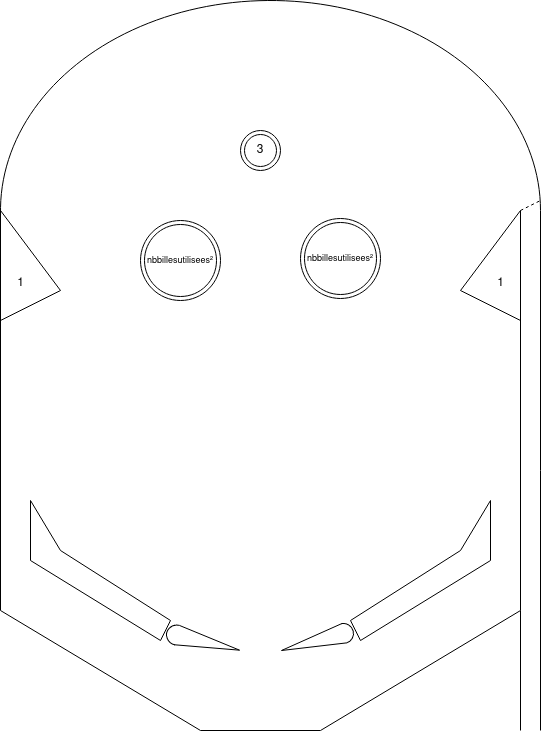

The diagram above was exported from draw.io. Its source (the exported page's mxGraphModel, read from the mxfile embedded in the PNG):
<mxGraphModel dx="390" dy="695" grid="1" gridSize="10" guides="1" tooltips="1" connect="1" arrows="1" fold="1" page="1" pageScale="1" pageWidth="827" pageHeight="1169" math="0" shadow="0">
  <root>
    <mxCell id="0" />
    <mxCell id="1" parent="0" />
    <mxCell id="Sk8joWW1tolCZ_MhSQB2-12" value="" style="verticalLabelPosition=bottom;verticalAlign=top;html=1;shape=mxgraph.basic.arc;startAngle=0.4968173254495136;endAngle=0;rotation=90;movable=0;resizable=0;rotatable=0;deletable=0;editable=0;locked=1;connectable=0;" parent="1" vertex="1">
      <mxGeometry x="180" y="130" width="420" height="540" as="geometry" />
    </mxCell>
    <mxCell id="Sk8joWW1tolCZ_MhSQB2-1" value="" style="endArrow=none;html=1;rounded=0;" parent="1" edge="1">
      <mxGeometry width="50" height="50" relative="1" as="geometry">
        <mxPoint x="120" y="800" as="sourcePoint" />
        <mxPoint x="320" y="920" as="targetPoint" />
      </mxGeometry>
    </mxCell>
    <mxCell id="Sk8joWW1tolCZ_MhSQB2-2" value="" style="endArrow=none;html=1;rounded=0;" parent="1" edge="1">
      <mxGeometry width="50" height="50" relative="1" as="geometry">
        <mxPoint x="320" y="920" as="sourcePoint" />
        <mxPoint x="440" y="920" as="targetPoint" />
      </mxGeometry>
    </mxCell>
    <mxCell id="Sk8joWW1tolCZ_MhSQB2-3" value="" style="endArrow=none;html=1;rounded=0;" parent="1" edge="1">
      <mxGeometry width="50" height="50" relative="1" as="geometry">
        <mxPoint x="440" y="920" as="sourcePoint" />
        <mxPoint x="640" y="800" as="targetPoint" />
      </mxGeometry>
    </mxCell>
    <mxCell id="Sk8joWW1tolCZ_MhSQB2-4" value="" style="endArrow=none;html=1;rounded=0;fillColor=none;" parent="1" edge="1">
      <mxGeometry width="50" height="50" relative="1" as="geometry">
        <mxPoint x="120" y="800" as="sourcePoint" />
        <mxPoint x="120" y="400" as="targetPoint" />
      </mxGeometry>
    </mxCell>
    <mxCell id="Sk8joWW1tolCZ_MhSQB2-5" value="" style="endArrow=none;html=1;rounded=0;" parent="1" edge="1">
      <mxGeometry width="50" height="50" relative="1" as="geometry">
        <mxPoint x="640" y="800" as="sourcePoint" />
        <mxPoint x="640" y="400" as="targetPoint" />
      </mxGeometry>
    </mxCell>
    <mxCell id="Sk8joWW1tolCZ_MhSQB2-7" value="" style="endArrow=none;html=1;rounded=0;" parent="1" edge="1">
      <mxGeometry width="50" height="50" relative="1" as="geometry">
        <mxPoint x="640" y="920" as="sourcePoint" />
        <mxPoint x="640" y="800" as="targetPoint" />
      </mxGeometry>
    </mxCell>
    <mxCell id="Sk8joWW1tolCZ_MhSQB2-8" value="" style="endArrow=none;html=1;rounded=0;" parent="1" edge="1">
      <mxGeometry width="50" height="50" relative="1" as="geometry">
        <mxPoint x="660" y="920" as="sourcePoint" />
        <mxPoint x="660" y="400" as="targetPoint" />
      </mxGeometry>
    </mxCell>
    <mxCell id="Sk8joWW1tolCZ_MhSQB2-16" value="" style="endArrow=none;dashed=1;html=1;rounded=0;" parent="1" edge="1">
      <mxGeometry width="50" height="50" relative="1" as="geometry">
        <mxPoint x="640" y="400" as="sourcePoint" />
        <mxPoint x="660" y="390" as="targetPoint" />
      </mxGeometry>
    </mxCell>
    <mxCell id="Sk8joWW1tolCZ_MhSQB2-17" value="&lt;font style=&quot;font-size: 9px;&quot;&gt;nbbillesutilisees²&lt;/font&gt;" style="ellipse;shape=doubleEllipse;whiteSpace=wrap;html=1;aspect=fixed;" parent="1" vertex="1">
      <mxGeometry x="260" y="410" width="80" height="80" as="geometry" />
    </mxCell>
    <mxCell id="Sk8joWW1tolCZ_MhSQB2-30" value="" style="group;flipH=1;" parent="1" vertex="1" connectable="0">
      <mxGeometry x="470" y="690" width="140" height="140" as="geometry" />
    </mxCell>
    <mxCell id="Sk8joWW1tolCZ_MhSQB2-25" value="" style="endArrow=none;html=1;rounded=0;" parent="Sk8joWW1tolCZ_MhSQB2-30" edge="1">
      <mxGeometry width="50" height="50" relative="1" as="geometry">
        <mxPoint x="10" y="140" as="sourcePoint" />
        <mxPoint x="140" y="60" as="targetPoint" />
      </mxGeometry>
    </mxCell>
    <mxCell id="Sk8joWW1tolCZ_MhSQB2-26" value="" style="endArrow=none;html=1;rounded=0;" parent="Sk8joWW1tolCZ_MhSQB2-30" edge="1">
      <mxGeometry width="50" height="50" relative="1" as="geometry">
        <mxPoint x="10" y="140" as="sourcePoint" />
        <mxPoint y="120" as="targetPoint" />
      </mxGeometry>
    </mxCell>
    <mxCell id="Sk8joWW1tolCZ_MhSQB2-27" value="" style="endArrow=none;html=1;rounded=0;" parent="Sk8joWW1tolCZ_MhSQB2-30" edge="1">
      <mxGeometry width="50" height="50" relative="1" as="geometry">
        <mxPoint x="140" y="60" as="sourcePoint" />
        <mxPoint x="140" as="targetPoint" />
      </mxGeometry>
    </mxCell>
    <mxCell id="Sk8joWW1tolCZ_MhSQB2-28" value="" style="endArrow=none;html=1;rounded=0;" parent="Sk8joWW1tolCZ_MhSQB2-30" edge="1">
      <mxGeometry width="50" height="50" relative="1" as="geometry">
        <mxPoint x="110" y="50" as="sourcePoint" />
        <mxPoint y="120" as="targetPoint" />
      </mxGeometry>
    </mxCell>
    <mxCell id="Sk8joWW1tolCZ_MhSQB2-29" value="" style="endArrow=none;html=1;rounded=0;" parent="Sk8joWW1tolCZ_MhSQB2-30" edge="1">
      <mxGeometry width="50" height="50" relative="1" as="geometry">
        <mxPoint x="110" y="50" as="sourcePoint" />
        <mxPoint x="140" as="targetPoint" />
      </mxGeometry>
    </mxCell>
    <mxCell id="Sk8joWW1tolCZ_MhSQB2-31" value="" style="group" parent="1" vertex="1" connectable="0">
      <mxGeometry x="150" y="690" width="140" height="140" as="geometry" />
    </mxCell>
    <mxCell id="Sk8joWW1tolCZ_MhSQB2-19" value="" style="endArrow=none;html=1;rounded=0;" parent="Sk8joWW1tolCZ_MhSQB2-31" edge="1">
      <mxGeometry width="50" height="50" relative="1" as="geometry">
        <mxPoint x="130" y="140" as="sourcePoint" />
        <mxPoint y="60" as="targetPoint" />
      </mxGeometry>
    </mxCell>
    <mxCell id="Sk8joWW1tolCZ_MhSQB2-21" value="" style="endArrow=none;html=1;rounded=0;" parent="Sk8joWW1tolCZ_MhSQB2-31" edge="1">
      <mxGeometry width="50" height="50" relative="1" as="geometry">
        <mxPoint x="130" y="140" as="sourcePoint" />
        <mxPoint x="140" y="120" as="targetPoint" />
      </mxGeometry>
    </mxCell>
    <mxCell id="Sk8joWW1tolCZ_MhSQB2-22" value="" style="endArrow=none;html=1;rounded=0;" parent="Sk8joWW1tolCZ_MhSQB2-31" edge="1">
      <mxGeometry width="50" height="50" relative="1" as="geometry">
        <mxPoint y="60" as="sourcePoint" />
        <mxPoint as="targetPoint" />
      </mxGeometry>
    </mxCell>
    <mxCell id="Sk8joWW1tolCZ_MhSQB2-23" value="" style="endArrow=none;html=1;rounded=0;" parent="Sk8joWW1tolCZ_MhSQB2-31" edge="1">
      <mxGeometry width="50" height="50" relative="1" as="geometry">
        <mxPoint x="140" y="120" as="sourcePoint" />
        <mxPoint x="30" y="50" as="targetPoint" />
      </mxGeometry>
    </mxCell>
    <mxCell id="Sk8joWW1tolCZ_MhSQB2-24" value="" style="endArrow=none;html=1;rounded=0;" parent="Sk8joWW1tolCZ_MhSQB2-31" edge="1">
      <mxGeometry width="50" height="50" relative="1" as="geometry">
        <mxPoint x="30" y="50" as="sourcePoint" />
        <mxPoint as="targetPoint" />
      </mxGeometry>
    </mxCell>
    <mxCell id="Sk8joWW1tolCZ_MhSQB2-52" value="" style="group;rotation=-15;" parent="1" vertex="1" connectable="0">
      <mxGeometry x="400" y="820" width="74" height="20" as="geometry" />
    </mxCell>
    <mxCell id="Sk8joWW1tolCZ_MhSQB2-49" value="" style="verticalLabelPosition=bottom;verticalAlign=top;html=1;shape=mxgraph.basic.arc;startAngle=0.0031826745504863986;endAngle=0.49765965483127667;rotation=-15;" parent="Sk8joWW1tolCZ_MhSQB2-52" vertex="1">
      <mxGeometry x="53" y="-7" width="20" height="20" as="geometry" />
    </mxCell>
    <mxCell id="Sk8joWW1tolCZ_MhSQB2-50" value="" style="endArrow=none;html=1;rounded=0;entryX=0.521;entryY=0.992;entryDx=0;entryDy=0;entryPerimeter=0;" parent="Sk8joWW1tolCZ_MhSQB2-52" target="Sk8joWW1tolCZ_MhSQB2-49" edge="1">
      <mxGeometry width="50" height="50" relative="1" as="geometry">
        <mxPoint x="1" y="20" as="sourcePoint" />
        <mxPoint x="69" y="1" as="targetPoint" />
      </mxGeometry>
    </mxCell>
    <mxCell id="Sk8joWW1tolCZ_MhSQB2-51" value="" style="endArrow=none;html=1;rounded=0;entryX=0.54;entryY=0;entryDx=0;entryDy=0;entryPerimeter=0;" parent="Sk8joWW1tolCZ_MhSQB2-52" target="Sk8joWW1tolCZ_MhSQB2-49" edge="1">
      <mxGeometry width="50" height="50" relative="1" as="geometry">
        <mxPoint x="1" y="20" as="sourcePoint" />
        <mxPoint x="79" y="19" as="targetPoint" />
      </mxGeometry>
    </mxCell>
    <mxCell id="Sk8joWW1tolCZ_MhSQB2-54" value="" style="group;rotation=15;" parent="1" vertex="1" connectable="0">
      <mxGeometry x="284.91" y="821.68" width="75.26" height="20" as="geometry" />
    </mxCell>
    <mxCell id="Sk8joWW1tolCZ_MhSQB2-32" value="" style="verticalLabelPosition=bottom;verticalAlign=top;html=1;shape=mxgraph.basic.arc;startAngle=0.49308457521666904;endAngle=0.9936371943260041;rotation=15;" parent="Sk8joWW1tolCZ_MhSQB2-54" vertex="1">
      <mxGeometry x="1.0751428571428572" y="-7" width="21.502857142857145" height="20" as="geometry" />
    </mxCell>
    <mxCell id="Sk8joWW1tolCZ_MhSQB2-36" value="" style="group;rotation=0;" parent="Sk8joWW1tolCZ_MhSQB2-54" vertex="1" connectable="0">
      <mxGeometry x="74.18485714285714" y="18" as="geometry" />
    </mxCell>
    <mxCell id="Sk8joWW1tolCZ_MhSQB2-33" value="" style="endArrow=none;html=1;rounded=0;exitX=0.48;exitY=0;exitDx=0;exitDy=0;exitPerimeter=0;" parent="Sk8joWW1tolCZ_MhSQB2-36" source="Sk8joWW1tolCZ_MhSQB2-32" edge="1">
      <mxGeometry width="50" height="50" relative="1" as="geometry">
        <mxPoint x="-44" y="9" as="sourcePoint" />
        <mxPoint as="targetPoint" />
      </mxGeometry>
    </mxCell>
    <mxCell id="Sk8joWW1tolCZ_MhSQB2-34" value="" style="endArrow=none;html=1;rounded=0;exitX=0.479;exitY=1.002;exitDx=0;exitDy=0;exitPerimeter=0;" parent="Sk8joWW1tolCZ_MhSQB2-36" source="Sk8joWW1tolCZ_MhSQB2-32" edge="1">
      <mxGeometry width="50" height="50" relative="1" as="geometry">
        <mxPoint x="-59" y="11" as="sourcePoint" />
        <mxPoint as="targetPoint" />
      </mxGeometry>
    </mxCell>
    <mxCell id="Sk8joWW1tolCZ_MhSQB2-64" value="3" style="ellipse;shape=doubleEllipse;whiteSpace=wrap;html=1;aspect=fixed;" parent="1" vertex="1">
      <mxGeometry x="360" y="320" width="40" height="40" as="geometry" />
    </mxCell>
    <mxCell id="Sk8joWW1tolCZ_MhSQB2-65" value="" style="endArrow=none;html=1;rounded=0;fillColor=none;" parent="1" edge="1">
      <mxGeometry width="50" height="50" relative="1" as="geometry">
        <mxPoint x="120" y="400" as="sourcePoint" />
        <mxPoint x="180" y="480" as="targetPoint" />
      </mxGeometry>
    </mxCell>
    <mxCell id="Sk8joWW1tolCZ_MhSQB2-67" value="" style="endArrow=none;html=1;rounded=0;fillColor=none;" parent="1" edge="1">
      <mxGeometry width="50" height="50" relative="1" as="geometry">
        <mxPoint x="120" y="510" as="sourcePoint" />
        <mxPoint x="180" y="480" as="targetPoint" />
      </mxGeometry>
    </mxCell>
    <mxCell id="Sk8joWW1tolCZ_MhSQB2-68" value="" style="endArrow=none;html=1;rounded=0;" parent="1" edge="1">
      <mxGeometry width="50" height="50" relative="1" as="geometry">
        <mxPoint x="640" y="400" as="sourcePoint" />
        <mxPoint x="580" y="480" as="targetPoint" />
      </mxGeometry>
    </mxCell>
    <mxCell id="Sk8joWW1tolCZ_MhSQB2-69" value="" style="endArrow=none;html=1;rounded=0;" parent="1" edge="1">
      <mxGeometry width="50" height="50" relative="1" as="geometry">
        <mxPoint x="640" y="510" as="sourcePoint" />
        <mxPoint x="580" y="480" as="targetPoint" />
      </mxGeometry>
    </mxCell>
    <mxCell id="Sk8joWW1tolCZ_MhSQB2-72" value="1" style="text;html=1;align=center;verticalAlign=middle;resizable=0;points=[];autosize=1;strokeColor=none;fillColor=none;" parent="1" vertex="1">
      <mxGeometry x="125" y="458" width="30" height="30" as="geometry" />
    </mxCell>
    <mxCell id="Sk8joWW1tolCZ_MhSQB2-73" value="1" style="text;html=1;align=center;verticalAlign=middle;resizable=0;points=[];autosize=1;strokeColor=none;fillColor=none;" parent="1" vertex="1">
      <mxGeometry x="605" y="458" width="30" height="30" as="geometry" />
    </mxCell>
    <mxCell id="ebVq7FJMPmP_qCiIvB4X-1" value="&lt;font style=&quot;font-size: 9px;&quot;&gt;nbbillesutilisees²&lt;/font&gt;" style="ellipse;shape=doubleEllipse;whiteSpace=wrap;html=1;aspect=fixed;" vertex="1" parent="1">
      <mxGeometry x="420" y="408" width="80" height="80" as="geometry" />
    </mxCell>
  </root>
</mxGraphModel>